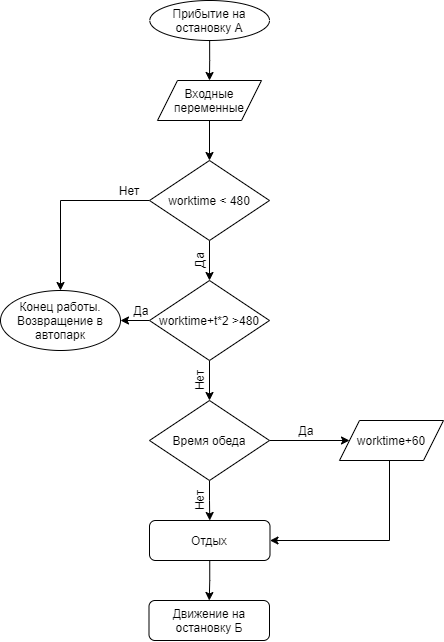

The diagram above was exported from draw.io. Its source (the exported page's mxGraphModel, read from the mxfile embedded in the PNG):
<mxGraphModel dx="1133" dy="655" grid="1" gridSize="10" guides="1" tooltips="1" connect="1" arrows="1" fold="1" page="1" pageScale="1" pageWidth="980" pageHeight="1390" math="0" shadow="0">
  <root>
    <mxCell id="0" />
    <mxCell id="1" parent="0" />
    <mxCell id="duQ6-mki_wY5SVobZhii-17" style="edgeStyle=orthogonalEdgeStyle;rounded=0;orthogonalLoop=1;jettySize=auto;html=1;entryX=0.5;entryY=0;entryDx=0;entryDy=0;" parent="1" source="duQ6-mki_wY5SVobZhii-2" target="duQ6-mki_wY5SVobZhii-16" edge="1">
      <mxGeometry relative="1" as="geometry" />
    </mxCell>
    <mxCell id="duQ6-mki_wY5SVobZhii-2" value="Прибытие на остановку А" style="ellipse;whiteSpace=wrap;html=1;" parent="1" vertex="1">
      <mxGeometry x="360.3" y="40" width="119.7" height="40" as="geometry" />
    </mxCell>
    <mxCell id="duQ6-mki_wY5SVobZhii-5" style="edgeStyle=orthogonalEdgeStyle;rounded=0;orthogonalLoop=1;jettySize=auto;html=1;entryX=0.5;entryY=0;entryDx=0;entryDy=0;exitX=0.5;exitY=1;exitDx=0;exitDy=0;" parent="1" source="duQ6-mki_wY5SVobZhii-9" target="duQ6-mki_wY5SVobZhii-8" edge="1">
      <mxGeometry relative="1" as="geometry">
        <mxPoint x="431" y="320" as="targetPoint" />
        <mxPoint x="431" y="280" as="sourcePoint" />
      </mxGeometry>
    </mxCell>
    <mxCell id="duQ6-mki_wY5SVobZhii-6" value="Да" style="text;html=1;strokeColor=none;fillColor=none;align=center;verticalAlign=middle;whiteSpace=wrap;rounded=0;rotation=-90;" parent="1" vertex="1">
      <mxGeometry x="390" y="290" width="40" height="20" as="geometry" />
    </mxCell>
    <mxCell id="duQ6-mki_wY5SVobZhii-11" style="edgeStyle=orthogonalEdgeStyle;rounded=0;orthogonalLoop=1;jettySize=auto;html=1;entryX=1;entryY=0.5;entryDx=0;entryDy=0;" parent="1" source="duQ6-mki_wY5SVobZhii-8" target="duQ6-mki_wY5SVobZhii-15" edge="1">
      <mxGeometry relative="1" as="geometry">
        <mxPoint x="331" y="360" as="targetPoint" />
      </mxGeometry>
    </mxCell>
    <mxCell id="duQ6-mki_wY5SVobZhii-29" style="edgeStyle=orthogonalEdgeStyle;rounded=0;orthogonalLoop=1;jettySize=auto;html=1;entryX=0.5;entryY=0;entryDx=0;entryDy=0;" parent="1" source="duQ6-mki_wY5SVobZhii-8" target="duQ6-mki_wY5SVobZhii-28" edge="1">
      <mxGeometry relative="1" as="geometry" />
    </mxCell>
    <mxCell id="duQ6-mki_wY5SVobZhii-8" value="worktime+t*2 &amp;gt;480" style="rhombus;whiteSpace=wrap;html=1;" parent="1" vertex="1">
      <mxGeometry x="360" y="320" width="120" height="80" as="geometry" />
    </mxCell>
    <mxCell id="duQ6-mki_wY5SVobZhii-19" style="edgeStyle=orthogonalEdgeStyle;rounded=0;orthogonalLoop=1;jettySize=auto;html=1;entryX=0.5;entryY=0;entryDx=0;entryDy=0;exitX=0;exitY=0.5;exitDx=0;exitDy=0;" parent="1" source="duQ6-mki_wY5SVobZhii-9" target="duQ6-mki_wY5SVobZhii-15" edge="1">
      <mxGeometry relative="1" as="geometry">
        <mxPoint x="260" y="310" as="targetPoint" />
        <Array as="points">
          <mxPoint x="271" y="240" />
        </Array>
      </mxGeometry>
    </mxCell>
    <mxCell id="duQ6-mki_wY5SVobZhii-9" value="worktime &amp;lt; 480" style="rhombus;whiteSpace=wrap;html=1;" parent="1" vertex="1">
      <mxGeometry x="360" y="200" width="120" height="80" as="geometry" />
    </mxCell>
    <mxCell id="duQ6-mki_wY5SVobZhii-13" value="Да" style="text;html=1;strokeColor=none;fillColor=none;align=center;verticalAlign=middle;whiteSpace=wrap;rounded=0;rotation=0;" parent="1" vertex="1">
      <mxGeometry x="332.25" y="340" width="40" height="20" as="geometry" />
    </mxCell>
    <mxCell id="duQ6-mki_wY5SVobZhii-15" value="Конец работы. Возвращение в автопарк" style="ellipse;whiteSpace=wrap;html=1;" parent="1" vertex="1">
      <mxGeometry x="211" y="330" width="120" height="60" as="geometry" />
    </mxCell>
    <mxCell id="duQ6-mki_wY5SVobZhii-18" style="edgeStyle=orthogonalEdgeStyle;rounded=0;orthogonalLoop=1;jettySize=auto;html=1;entryX=0.5;entryY=0;entryDx=0;entryDy=0;" parent="1" source="duQ6-mki_wY5SVobZhii-16" target="duQ6-mki_wY5SVobZhii-9" edge="1">
      <mxGeometry relative="1" as="geometry" />
    </mxCell>
    <mxCell id="duQ6-mki_wY5SVobZhii-16" value="Входные переменные" style="shape=parallelogram;perimeter=parallelogramPerimeter;whiteSpace=wrap;html=1;fixedSize=1;" parent="1" vertex="1">
      <mxGeometry x="368" y="120" width="104" height="40" as="geometry" />
    </mxCell>
    <mxCell id="duQ6-mki_wY5SVobZhii-20" value="Нет" style="text;html=1;strokeColor=none;fillColor=none;align=center;verticalAlign=middle;whiteSpace=wrap;rounded=0;" parent="1" vertex="1">
      <mxGeometry x="320" y="220" width="40" height="20" as="geometry" />
    </mxCell>
    <mxCell id="duQ6-mki_wY5SVobZhii-30" style="edgeStyle=orthogonalEdgeStyle;rounded=0;orthogonalLoop=1;jettySize=auto;html=1;entryX=0;entryY=0.5;entryDx=0;entryDy=0;" parent="1" source="duQ6-mki_wY5SVobZhii-28" target="duQ6-mki_wY5SVobZhii-33" edge="1">
      <mxGeometry relative="1" as="geometry">
        <mxPoint x="560" y="480" as="targetPoint" />
      </mxGeometry>
    </mxCell>
    <mxCell id="duQ6-mki_wY5SVobZhii-41" style="edgeStyle=orthogonalEdgeStyle;rounded=0;orthogonalLoop=1;jettySize=auto;html=1;entryX=0.5;entryY=0;entryDx=0;entryDy=0;" parent="1" source="duQ6-mki_wY5SVobZhii-28" target="duQ6-mki_wY5SVobZhii-38" edge="1">
      <mxGeometry relative="1" as="geometry" />
    </mxCell>
    <mxCell id="duQ6-mki_wY5SVobZhii-28" value="Время обеда" style="rhombus;whiteSpace=wrap;html=1;" parent="1" vertex="1">
      <mxGeometry x="360" y="440" width="120" height="80" as="geometry" />
    </mxCell>
    <mxCell id="duQ6-mki_wY5SVobZhii-31" value="Да" style="text;html=1;strokeColor=none;fillColor=none;align=center;verticalAlign=middle;whiteSpace=wrap;rounded=0;" parent="1" vertex="1">
      <mxGeometry x="496.63" y="460" width="40" height="20" as="geometry" />
    </mxCell>
    <mxCell id="duQ6-mki_wY5SVobZhii-44" style="edgeStyle=orthogonalEdgeStyle;rounded=0;orthogonalLoop=1;jettySize=auto;html=1;entryX=1;entryY=0.5;entryDx=0;entryDy=0;" parent="1" source="duQ6-mki_wY5SVobZhii-33" target="duQ6-mki_wY5SVobZhii-38" edge="1">
      <mxGeometry relative="1" as="geometry">
        <mxPoint x="560" y="580" as="targetPoint" />
        <Array as="points">
          <mxPoint x="600" y="580" />
        </Array>
      </mxGeometry>
    </mxCell>
    <mxCell id="duQ6-mki_wY5SVobZhii-33" value="worktime+60" style="shape=parallelogram;perimeter=parallelogramPerimeter;whiteSpace=wrap;html=1;fixedSize=1;" parent="1" vertex="1">
      <mxGeometry x="550" y="460" width="104" height="40" as="geometry" />
    </mxCell>
    <mxCell id="duQ6-mki_wY5SVobZhii-35" value="Нет" style="text;html=1;strokeColor=none;fillColor=none;align=center;verticalAlign=middle;whiteSpace=wrap;rounded=0;rotation=-90;" parent="1" vertex="1">
      <mxGeometry x="390" y="530" width="40" height="20" as="geometry" />
    </mxCell>
    <mxCell id="mfEheai-U49sT3X3CEVa-2" style="edgeStyle=orthogonalEdgeStyle;rounded=0;orthogonalLoop=1;jettySize=auto;html=1;entryX=0.5;entryY=0;entryDx=0;entryDy=0;" edge="1" parent="1" source="duQ6-mki_wY5SVobZhii-38" target="mfEheai-U49sT3X3CEVa-1">
      <mxGeometry relative="1" as="geometry" />
    </mxCell>
    <mxCell id="duQ6-mki_wY5SVobZhii-38" value="&lt;span&gt;Отдых&lt;/span&gt;" style="rounded=1;whiteSpace=wrap;html=1;" parent="1" vertex="1">
      <mxGeometry x="360" y="560" width="120.5" height="40" as="geometry" />
    </mxCell>
    <mxCell id="duQ6-mki_wY5SVobZhii-45" value="Нет" style="text;html=1;strokeColor=none;fillColor=none;align=center;verticalAlign=middle;whiteSpace=wrap;rounded=0;rotation=-90;" parent="1" vertex="1">
      <mxGeometry x="390" y="410" width="40" height="20" as="geometry" />
    </mxCell>
    <mxCell id="mfEheai-U49sT3X3CEVa-1" value="Движение на остановку Б" style="rounded=1;whiteSpace=wrap;html=1;" vertex="1" parent="1">
      <mxGeometry x="359.5" y="640" width="120.5" height="40" as="geometry" />
    </mxCell>
  </root>
</mxGraphModel>